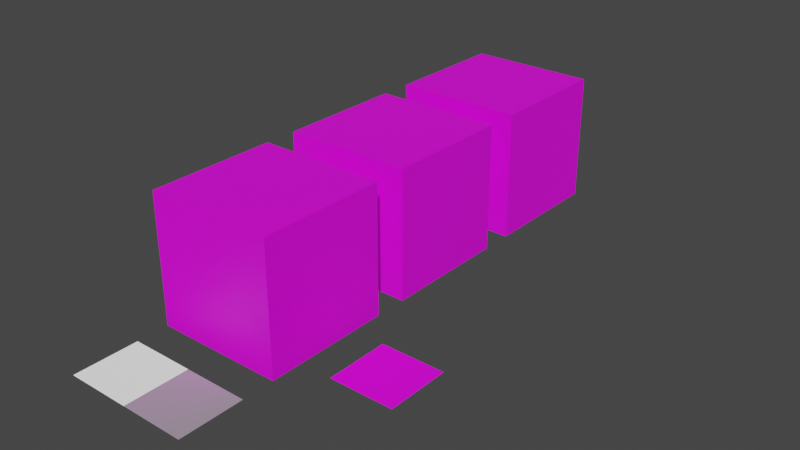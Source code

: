 # Source: usd_materials_export.blend  (saved by Blender 4.3.30; exported with 4.5.12 LTS)
import bpy
from mathutils import Matrix  # noqa: F401  (used for matrix-valued properties, if any)

bpy.ops.wm.read_factory_settings(use_empty=True)
scene = bpy.context.scene
scene.name = 'Scene'

# ---- collections
col_collection = bpy.data.collections.new('Collection'); scene.collection.children.link(col_collection)

# ---- images (referenced by path relative to the original .blend; pixels are not part of the script)
import os
ASSET_DIR = os.environ.get("B2B_ASSET_DIR", "")  # directory of the original .blend (textures are referenced by path, not embedded)
HERE = os.path.dirname(os.path.abspath(__file__))  # packed textures are extracted next to this script under _unpacked/

def load_image(name, relpath, width, height, colorspace="sRGB"):
    """Load a texture the original file referenced (path relative to the .blend, or extracted next to this script)."""
    p = next((c for c in (os.path.join(HERE, relpath), os.path.join(ASSET_DIR, relpath)) if relpath and os.path.exists(c)), "")
    if p:
        img = bpy.data.images.load(p, check_existing=True)
        img.name = name
    else:  # same state as the original file: an image datablock whose file is absent (Cycles renders it pink)
        img = bpy.data.images.new(name, width, height)
        img.source = "FILE"
        img.filepath = "//" + (relpath or name)
    img.colorspace_settings.name = colorspace
    return img
img_test_grid__udim__png = load_image('test_grid_<UDIM>.png', 'missing.png', 1024, 1024, 'sRGB')
img_test_normal_exr = load_image('test_normal.exr', 'textures/test_normal.exr', 1024, 1024, 'Non-Color')
img_test_normal_inverty_exr = load_image('test_normal_invertY.exr', 'textures/test_normal_invertY.exr', 1024, 1024, 'Non-Color')

# ---- materials (node trees are filled in below, after node groups)
mat_material = bpy.data.materials.new('Material')
mat_material.alpha_threshold = 0.0
mat_material.use_transparent_shadow = False
mat_material.roughness = 0.5
mat_material.line_color = (0.0, 0.0, 0.0, 1.0)
mat_clip_with_round = bpy.data.materials.new('Clip_With_Round')
mat_clip_with_lessthaninvert = bpy.data.materials.new('Clip_With_LessThanInvert')
mat_normalmap = bpy.data.materials.new('NormalMap')
mat_normalmap_scale_bias = bpy.data.materials.new('NormalMap_Scale_Bias')
mat_transforms = bpy.data.materials.new('Transforms')

# ---- material node trees
mat_material.use_nodes = True; mat_material.node_tree.nodes.clear()
_N = mat_material.node_tree.nodes; _L = mat_material.node_tree.links
n0 = _N.new('ShaderNodeTexImage'); n0.name = 'Image Texture'; n0.location = (-190, 110)
n0.image = img_test_grid__udim__png
n1 = _N.new('ShaderNodeBsdfPrincipled'); n1.name = 'Principled BSDF'; n1.location = (90, 110)
n1.distribution = 'GGX'
n1.subsurface_method = 'RANDOM_WALK_SKIN'
n1.inputs[3].default_value = 1.45
n1.inputs[27].default_value = (0.0, 0.0, 0.0, 1.0)
n1.inputs[28].default_value = 1.0
n2 = _N.new('ShaderNodeUVMap'); n2.name = 'UV Map'; n2.location = (-370, -110)
n2.uv_map = 'UVMap'
n3 = _N.new('ShaderNodeOutputMaterial'); n3.name = 'Material Output'; n3.location = (370, 110)
_L.new(n1.outputs[0], n3.inputs[0])
_L.new(n0.outputs[0], n1.inputs[0])
_L.new(n2.outputs[0], n0.inputs[0])
n3.is_active_output = True
mat_clip_with_round.use_nodes = True; mat_clip_with_round.node_tree.nodes.clear()
_N = mat_clip_with_round.node_tree.nodes; _L = mat_clip_with_round.node_tree.links
n0 = _N.new('ShaderNodeTexImage'); n0.name = 'Image Texture'; n0.location = (-330, 120)
n0.image = img_test_grid__udim__png
n1 = _N.new('ShaderNodeBsdfPrincipled'); n1.name = 'Principled BSDF'; n1.location = (230, 120)
n1.distribution = 'GGX'
n1.subsurface_method = 'RANDOM_WALK_SKIN'
n1.inputs[3].default_value = 1.45
n1.inputs[27].default_value = (0.0, 0.0, 0.0, 1.0)
n1.inputs[28].default_value = 1.0
n2 = _N.new('ShaderNodeUVMap'); n2.name = 'UV Map'; n2.location = (-510, -120)
n2.uv_map = 'UVMap'
n3 = _N.new('ShaderNodeOutputMaterial'); n3.name = 'Material Output'; n3.location = (510, 120)
n4 = _N.new('ShaderNodeMath'); n4.name = 'Math'; n4.location = (10, 20)
n4.operation = 'ROUND'
_L.new(n1.outputs[0], n3.inputs[0])
_L.new(n0.outputs[0], n1.inputs[0])
_L.new(n2.outputs[0], n0.inputs[0])
_L.new(n0.outputs[1], n4.inputs[0])
_L.new(n4.outputs[0], n1.inputs[4])
n3.is_active_output = True
mat_clip_with_lessthaninvert.use_nodes = True; mat_clip_with_lessthaninvert.node_tree.nodes.clear()
_N = mat_clip_with_lessthaninvert.node_tree.nodes; _L = mat_clip_with_lessthaninvert.node_tree.links
n0 = _N.new('ShaderNodeTexImage'); n0.name = 'Image Texture'; n0.location = (-330, 150)
n0.image = img_test_grid__udim__png
n1 = _N.new('ShaderNodeBsdfPrincipled'); n1.name = 'Principled BSDF'; n1.location = (230, 150)
n1.distribution = 'GGX'
n1.subsurface_method = 'RANDOM_WALK_SKIN'
n1.inputs[3].default_value = 1.45
n1.inputs[27].default_value = (0.0, 0.0, 0.0, 1.0)
n1.inputs[28].default_value = 1.0
n2 = _N.new('ShaderNodeUVMap'); n2.name = 'UV Map'; n2.location = (-510, -90)
n2.uv_map = 'UVMap'
n3 = _N.new('ShaderNodeOutputMaterial'); n3.name = 'Material Output'; n3.location = (510, 150)
n4 = _N.new('ShaderNodeMath'); n4.name = 'Math'; n4.location = (-230, -150)
n4.operation = 'LESS_THAN'
n4.inputs[1].default_value = 0.2
n5 = _N.new('ShaderNodeMath'); n5.name = 'Math.001'; n5.location = (-50, -150)
n5.operation = 'SUBTRACT'
n5.inputs[0].default_value = 1.0
_L.new(n1.outputs[0], n3.inputs[0])
_L.new(n0.outputs[0], n1.inputs[0])
_L.new(n2.outputs[0], n0.inputs[0])
_L.new(n0.outputs[1], n4.inputs[0])
_L.new(n4.outputs[0], n5.inputs[1])
_L.new(n5.outputs[0], n1.inputs[4])
n3.is_active_output = True
mat_normalmap.use_nodes = True; mat_normalmap.node_tree.nodes.clear()
_N = mat_normalmap.node_tree.nodes; _L = mat_normalmap.node_tree.links
n0 = _N.new('ShaderNodeBsdfPrincipled'); n0.name = 'Principled BSDF'; n0.location = (126, 60)
n1 = _N.new('ShaderNodeOutputMaterial'); n1.name = 'Material Output'; n1.location = (416, 60)
n2 = _N.new('ShaderNodeNormalMap'); n2.name = 'Normal Map'; n2.location = (-69, -60)
n3 = _N.new('ShaderNodeTexImage'); n3.name = 'Image Texture'; n3.location = (-416, -20)
n3.width = 270
n3.image = img_test_normal_exr
_L.new(n0.outputs[0], n1.inputs[0])
_L.new(n2.outputs[0], n0.inputs[5])
_L.new(n3.outputs[0], n2.inputs[1])
n1.is_active_output = True
mat_normalmap_scale_bias.use_nodes = True; mat_normalmap_scale_bias.node_tree.nodes.clear()
_N = mat_normalmap_scale_bias.node_tree.nodes; _L = mat_normalmap_scale_bias.node_tree.links
n0 = _N.new('ShaderNodeBsdfPrincipled'); n0.name = 'Principled BSDF'; n0.location = (300, 60)
n1 = _N.new('ShaderNodeOutputMaterial'); n1.name = 'Material Output'; n1.location = (580, 60)
n2 = _N.new('ShaderNodeNormalMap'); n2.name = 'Normal Map'; n2.location = (120, -60)
n3 = _N.new('ShaderNodeTexImage'); n3.name = 'Image Texture'; n3.location = (-580, 60)
n3.width = 270
n3.image = img_test_normal_inverty_exr
n4 = _N.new('ShaderNodeVectorMath'); n4.name = 'Vector Math'; n4.location = (-280, 60)
n4.operation = 'MULTIPLY_ADD'
n4.inputs[1].default_value = (2.0, -2.0, 2.0)
n4.inputs[2].default_value = (-1.0, 1.0, -1.0)
n5 = _N.new('ShaderNodeVectorMath'); n5.name = 'Vector Math.001'; n5.location = (-100, 60)
n5.operation = 'MULTIPLY_ADD'
n5.inputs[1].default_value = (0.5, 0.5, 0.5)
n5.inputs[2].default_value = (0.5, 0.5, 0.5)
_L.new(n0.outputs[0], n1.inputs[0])
_L.new(n2.outputs[0], n0.inputs[5])
_L.new(n3.outputs[0], n4.inputs[0])
_L.new(n4.outputs[0], n5.inputs[0])
_L.new(n5.outputs[0], n2.inputs[1])
n1.is_active_output = True
mat_transforms.use_nodes = True; mat_transforms.node_tree.nodes.clear()
_N = mat_transforms.node_tree.nodes; _L = mat_transforms.node_tree.links
n0 = _N.new('ShaderNodeBsdfPrincipled'); n0.name = 'Principled BSDF'; n0.location = (202, 30)
n1 = _N.new('ShaderNodeOutputMaterial'); n1.name = 'Material Output'; n1.location = (492, 30)
n2 = _N.new('ShaderNodeTexImage'); n2.name = 'Image Texture'; n2.location = (-112, 30)
n2.image = img_test_grid__udim__png
n3 = _N.new('ShaderNodeMapping'); n3.name = 'Mapping'; n3.location = (-292, 30)
n3.inputs[1].default_value = (0.75, 0.75, 0.0)
n3.inputs[2].default_value = (0.0, 0.0, 3.142)
n3.inputs[3].default_value = (0.5, 0.5, 1.0)
n4 = _N.new('ShaderNodeTexCoord'); n4.name = 'Texture Coordinate'; n4.location = (-480, 20)
_L.new(n0.outputs[0], n1.inputs[0])
_L.new(n2.outputs[0], n0.inputs[0])
_L.new(n3.outputs[0], n2.inputs[0])
_L.new(n4.outputs[2], n3.inputs[0])
n1.is_active_output = True

# ---- world
world_world = bpy.data.worlds.new('World'); scene.world = world_world
world_world.use_nodes = True; world_world.node_tree.nodes.clear()
_N = world_world.node_tree.nodes; _L = world_world.node_tree.links
n0 = _N.new('ShaderNodeOutputWorld'); n0.name = 'World Output'; n0.location = (300, 300)
n1 = _N.new('ShaderNodeBackground'); n1.name = 'Background'; n1.location = (10, 300)
n1.inputs[0].default_value = (0.05088, 0.05088, 0.05088, 1.0)
_L.new(n1.outputs[0], n0.inputs[0])
n0.is_active_output = True
world_world.color = (0.05088, 0.05088, 0.05088)
world_world.sun_shadow_jitter_overblur = 0.0

# ---- meshes
me_cube = bpy.data.meshes.new('Cube')
me_cube.from_pydata([(1.0, 1.0, 2.0), (1.0, 1.0, 0.0), (1.0, -1.0, 2.0), (1.0, -1.0, 0.0), (-1.0, 1.0, 2.0), (-1.0, 1.0, 0.0), (-1.0, -1.0, 2.0), (-1.0, -1.0, 0.0)], [], [(0, 4, 6, 2), (3, 2, 6, 7), (7, 6, 4, 5), (5, 1, 3, 7), (1, 0, 2, 3), (5, 4, 0, 1)])
_uv = me_cube.uv_layers.new(name='UVMap')
_uv.uv.foreach_set('vector', [1.152, 0.683, 1.402, 0.683, 1.402, 0.933, 1.152, 0.933, 0.375, 0.75, 0.625, 0.75, 0.625, 1.0, 0.375, 1.0, 1.204, 0.2476, 1.454, 0.2476, 1.454, 0.4976, 1.204, 0.4976, 0.125, 0.5, 0.375, 0.5, 0.375, 0.75, 0.125, 0.75, 0.375, 0.5, 0.625, 0.5, 0.625, 0.75, 0.375, 0.75, 1.204, 0.4976, 1.454, 0.4976, 1.454, 0.7476, 1.204, 0.7476])
me_cube.materials.append(mat_material)
me_cube.use_mirror_vertex_groups = False
me_cube.update()
me_cube1 = bpy.data.meshes.new('Cube1')
me_cube1.from_pydata([(1.0, 1.0, 2.0), (1.0, 1.0, 0.0), (1.0, -1.0, 2.0), (1.0, -1.0, 0.0), (-1.0, 1.0, 2.0), (-1.0, 1.0, 0.0), (-1.0, -1.0, 2.0), (-1.0, -1.0, 0.0)], [], [(0, 4, 6, 2), (3, 2, 6, 7), (7, 6, 4, 5), (5, 1, 3, 7), (1, 0, 2, 3), (5, 4, 0, 1)])
_uv = me_cube1.uv_layers.new(name='UVMap')
_uv.uv.foreach_set('vector', [1.152, 0.683, 1.402, 0.683, 1.402, 0.933, 1.152, 0.933, 0.375, 0.75, 0.625, 0.75, 0.625, 1.0, 0.375, 1.0, 1.204, 0.2476, 1.454, 0.2476, 1.454, 0.4976, 1.204, 0.4976, 0.125, 0.5, 0.375, 0.5, 0.375, 0.75, 0.125, 0.75, 0.375, 0.5, 0.625, 0.5, 0.625, 0.75, 0.375, 0.75, 1.204, 0.4976, 1.454, 0.4976, 1.454, 0.7476, 1.204, 0.7476])
me_cube1.materials.append(mat_clip_with_round)
me_cube1.use_mirror_vertex_groups = False
me_cube1.update()
me_cube2 = bpy.data.meshes.new('Cube2')
me_cube2.from_pydata([(1.0, 1.0, 2.0), (1.0, 1.0, 0.0), (1.0, -1.0, 2.0), (1.0, -1.0, 0.0), (-1.0, 1.0, 2.0), (-1.0, 1.0, 0.0), (-1.0, -1.0, 2.0), (-1.0, -1.0, 0.0)], [], [(0, 4, 6, 2), (3, 2, 6, 7), (7, 6, 4, 5), (5, 1, 3, 7), (1, 0, 2, 3), (5, 4, 0, 1)])
_uv = me_cube2.uv_layers.new(name='UVMap')
_uv.uv.foreach_set('vector', [1.152, 0.683, 1.402, 0.683, 1.402, 0.933, 1.152, 0.933, 0.375, 0.75, 0.625, 0.75, 0.625, 1.0, 0.375, 1.0, 1.204, 0.2476, 1.454, 0.2476, 1.454, 0.4976, 1.204, 0.4976, 0.125, 0.5, 0.375, 0.5, 0.375, 0.75, 0.125, 0.75, 0.375, 0.5, 0.625, 0.5, 0.625, 0.75, 0.375, 0.75, 1.204, 0.4976, 1.454, 0.4976, 1.454, 0.7476, 1.204, 0.7476])
me_cube2.materials.append(mat_clip_with_lessthaninvert)
me_cube2.use_mirror_vertex_groups = False
me_cube2.update()
me_plane = bpy.data.meshes.new('Plane')
me_plane.from_pydata([(-0.5, -0.5, 0.0), (0.5, -0.5, 0.0), (-0.5, 0.5, 0.0), (0.5, 0.5, 0.0)], [], [(0, 1, 3, 2)])
_uv = me_plane.uv_layers.new(name='UVMap')
_uv.uv.foreach_set('vector', [0.0, 0.0, 1.0, 0.0, 1.0, 1.0, 0.0, 1.0])
me_plane.materials.append(mat_normalmap)
me_plane.update()
me_plane1 = bpy.data.meshes.new('Plane1')
me_plane1.from_pydata([(-0.5, -0.5, 0.0), (0.5, -0.5, 0.0), (-0.5, 0.5, 0.0), (0.5, 0.5, 0.0)], [], [(0, 1, 3, 2)])
_uv = me_plane1.uv_layers.new(name='UVMap')
_uv.uv.foreach_set('vector', [0.0, 0.0, 1.0, 0.0, 1.0, 1.0, 0.0, 1.0])
me_plane1.materials.append(mat_normalmap_scale_bias)
me_plane1.update()
me_plane2 = bpy.data.meshes.new('Plane2')
me_plane2.from_pydata([(-0.5, -0.5, 0.0), (0.5, -0.5, 0.0), (-0.5, 0.5, 0.0), (0.5, 0.5, 0.0)], [], [(0, 1, 3, 2)])
_uv = me_plane2.uv_layers.new(name='UVMap')
_uv.uv.foreach_set('vector', [0.25, 0.25, 0.75, 0.25, 0.75, 0.75, 0.25, 0.75])
me_plane2.materials.append(mat_transforms)
me_plane2.update()

# ---- objects
ob_cube = bpy.data.objects.new('Cube', me_cube)
ob_cube1 = bpy.data.objects.new('Cube1', me_cube1)
ob_cube2 = bpy.data.objects.new('Cube2', me_cube2)
ob_plane = bpy.data.objects.new('Plane', me_plane)
ob_plane1 = bpy.data.objects.new('Plane1', me_plane1)
ob_plane2 = bpy.data.objects.new('Plane2', me_plane2)

# ---- transforms, parenting, visibility, modifiers, constraints
ob_cube.location = (0.0, 0.0, 0.0)
ob_cube.lock_rotations_4d = False
ob_cube.empty_display_type = 'ARROWS'
ob_cube.lineart.crease_threshold = 0.0
ob_cube1.location = (0.0, 2.5, 0.0)
ob_cube1.lock_rotations_4d = False
ob_cube1.empty_display_type = 'ARROWS'
ob_cube1.lineart.crease_threshold = 0.0
ob_cube2.location = (0.0, 5.0, 0.0)
ob_cube2.lock_rotations_4d = False
ob_cube2.empty_display_type = 'ARROWS'
ob_cube2.lineart.crease_threshold = 0.0
ob_plane.location = (-0.5, -2.0, 0.0)
ob_plane1.location = (0.5, -2.0, 0.0)
ob_plane2.location = (2.0, 0.0, 0.0)

# ---- collection membership
col_collection.objects.link(ob_cube)
col_collection.objects.link(ob_cube1)
col_collection.objects.link(ob_cube2)
col_collection.objects.link(ob_plane)
col_collection.objects.link(ob_plane1)
col_collection.objects.link(ob_plane2)

# ---- scene / render settings (as saved in the file)
scene.frame_start = 1; scene.frame_end = 250; scene.frame_set(1)
scene.render.engine = 'BLENDER_EEVEE_NEXT'
scene.cycles.sampling_pattern = 'TABULATED_SOBOL'
scene.cycles.use_light_tree = False
scene.view_settings.view_transform = 'Filmic'
bpy.context.view_layer.update()

# ---- added for rendering (the .blend has no active camera and no usable light): camera, sun
cam_auto = bpy.data.cameras.new('AutoCamera')
cam_auto.lens = 50.0
cam_auto.sensor_width = 36.0
cam_auto.clip_end = 1000.0
ob_auto_camera = bpy.data.objects.new('AutoCamera', cam_auto)
scene.collection.objects.link(ob_auto_camera)
ob_auto_camera.location = (9.454, -8.6948, 7.9632)
ob_auto_camera.rotation_euler = (1.09748, -7.21219e-08, 0.694738)
scene.camera = ob_auto_camera
light_auto_sun = bpy.data.lights.new('AutoSun', 'SUN')
light_auto_sun.energy = 3.0
light_auto_sun.angle = 0.0523599
ob_auto_sun = bpy.data.objects.new('AutoSun', light_auto_sun)
scene.collection.objects.link(ob_auto_sun)
ob_auto_sun.rotation_euler = (0.872665, 0.174533, 0.523599)
bpy.context.view_layer.update()
